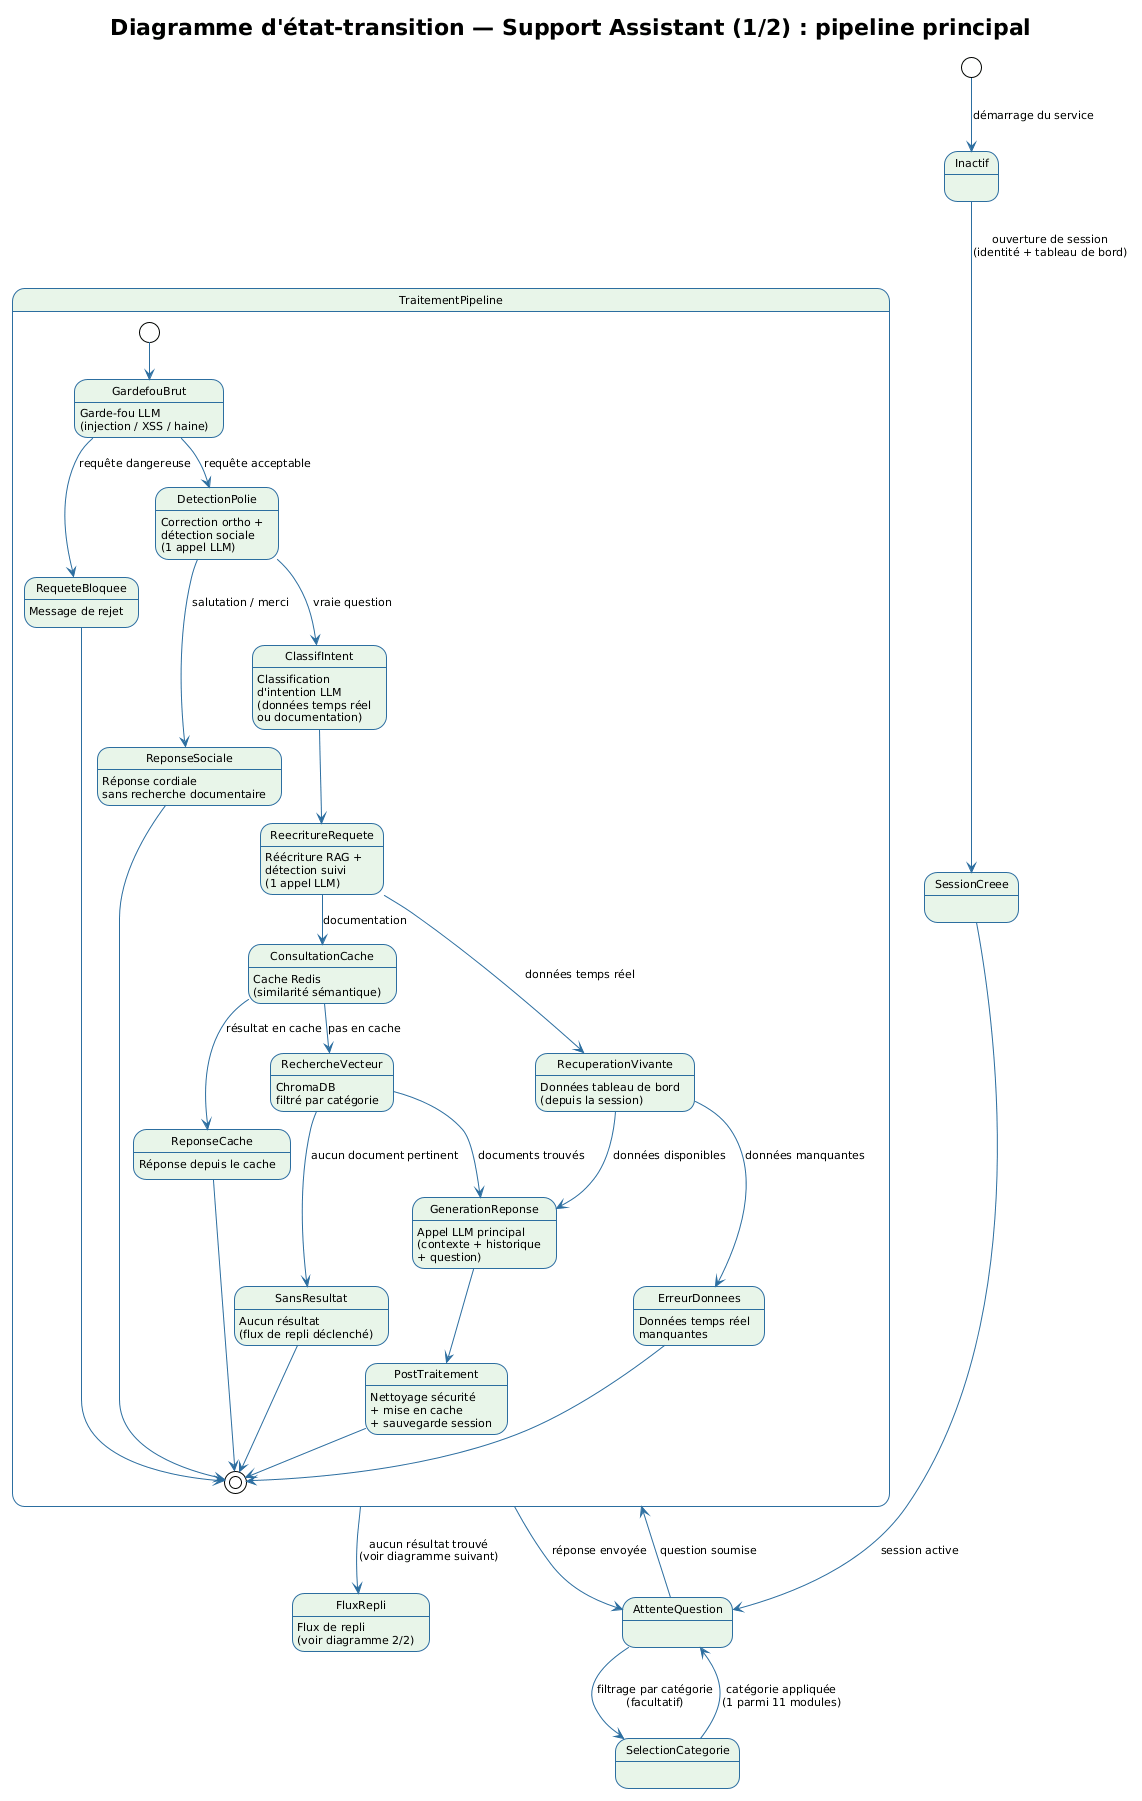

The diagram above was rendered by PlantUML. Its source (embedded in the PNG):
@startuml
!theme plain
skinparam stateBorderColor #2C6EA0
skinparam stateBackgroundColor #E8F5E9
skinparam stateArrowColor #2C6EA0
skinparam defaultFontName Arial
skinparam defaultFontSize 11

title Diagramme d'état-transition — Support Assistant (1/2) : pipeline principal

[*] --> Inactif : démarrage du service

Inactif --> SessionCreee : ouverture de session\n(identité + tableau de bord)

SessionCreee --> AttenteQuestion : session active

AttenteQuestion --> SelectionCategorie : filtrage par catégorie\n(facultatif)
SelectionCategorie --> AttenteQuestion : catégorie appliquée\n(1 parmi 11 modules)

AttenteQuestion --> TraitementPipeline : question soumise

state TraitementPipeline {
  [*] --> GardefouBrut

  GardefouBrut : Garde-fou LLM\n(injection / XSS / haine)
  GardefouBrut --> RequeteBloquee  : requête dangereuse
  GardefouBrut --> DetectionPolie  : requête acceptable

  RequeteBloquee : Message de rejet
  RequeteBloquee --> [*]

  DetectionPolie : Correction ortho +\ndétection sociale\n(1 appel LLM)
  DetectionPolie --> ReponseSociale : salutation / merci
  DetectionPolie --> ClassifIntent  : vraie question

  ReponseSociale : Réponse cordiale\nsans recherche documentaire
  ReponseSociale --> [*]

  ClassifIntent : Classification\nd'intention LLM\n(données temps réel\nou documentation)
  ClassifIntent --> ReecritureRequete

  ReecritureRequete : Réécriture RAG +\ndétection suivi\n(1 appel LLM)
  ReecritureRequete --> ConsultationCache   : documentation
  ReecritureRequete --> RecuperationVivante : données temps réel

  ConsultationCache : Cache Redis\n(similarité sémantique)
  ConsultationCache --> ReponseCache     : résultat en cache
  ConsultationCache --> RechercheVecteur : pas en cache

  ReponseCache : Réponse depuis le cache
  ReponseCache --> [*]

  RechercheVecteur : ChromaDB\nfiltré par catégorie
  RechercheVecteur --> SansResultat      : aucun document pertinent
  RechercheVecteur --> GenerationReponse : documents trouvés

  SansResultat : Aucun résultat\n(flux de repli déclenché)
  SansResultat --> [*]

  RecuperationVivante : Données tableau de bord\n(depuis la session)
  RecuperationVivante --> ErreurDonnees     : données manquantes
  RecuperationVivante --> GenerationReponse : données disponibles

  ErreurDonnees : Données temps réel\nmanquantes
  ErreurDonnees --> [*]

  GenerationReponse : Appel LLM principal\n(contexte + historique\n+ question)
  GenerationReponse --> PostTraitement

  PostTraitement : Nettoyage sécurité\n+ mise en cache\n+ sauvegarde session
  PostTraitement --> [*]
}

TraitementPipeline --> AttenteQuestion : réponse envoyée
TraitementPipeline --> FluxRepli       : aucun résultat trouvé\n(voir diagramme suivant)

FluxRepli : Flux de repli\n(voir diagramme 2/2)
@enduml